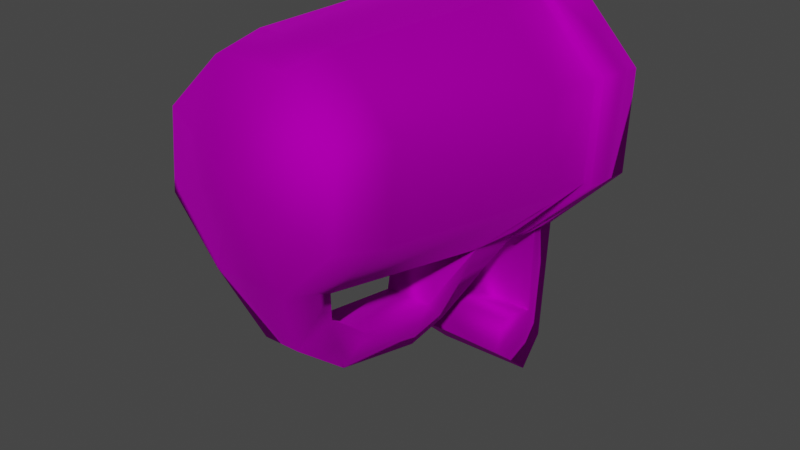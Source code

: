 # Source: ZombieScannerMK2.blend  (saved by Blender 3.4.6; exported with 4.5.12 LTS)
import bpy
from mathutils import Matrix  # noqa: F401  (used for matrix-valued properties, if any)

bpy.ops.wm.read_factory_settings(use_empty=True)
scene = bpy.context.scene
scene.name = 'Scene'

# ---- collections
col_collection = bpy.data.collections.new('Collection'); scene.collection.children.link(col_collection)

# ---- images (referenced by path relative to the original .blend; pixels are not part of the script)
import os
ASSET_DIR = os.environ.get("B2B_ASSET_DIR", "")  # directory of the original .blend (textures are referenced by path, not embedded)
HERE = os.path.dirname(os.path.abspath(__file__))  # packed textures are extracted next to this script under _unpacked/

def load_image(name, relpath, width, height, colorspace="sRGB"):
    """Load a texture the original file referenced (path relative to the .blend, or extracted next to this script)."""
    p = next((c for c in (os.path.join(HERE, relpath), os.path.join(ASSET_DIR, relpath)) if relpath and os.path.exists(c)), "")
    if p:
        img = bpy.data.images.load(p, check_existing=True)
        img.name = name
    else:  # same state as the original file: an image datablock whose file is absent (Cycles renders it pink)
        img = bpy.data.images.new(name, width, height)
        img.source = "FILE"
        img.filepath = "//" + (relpath or name)
    img.colorspace_settings.name = colorspace
    return img
img_diffusetexture = load_image('diffuseTexture', 'ZombieScannerMK2.png', 1024, 1024, 'sRGB')
img_diffusetexture_001 = load_image('diffuseTexture.001', 'ZombieScannerMK1.png', 1024, 1024, 'Non-Color')

# ---- materials (node trees are filled in below, after node groups)
mat_08___default = bpy.data.materials.new('08 - Default')
mat_08___default.use_transparent_shadow = False
mat_08___default.diffuse_color = (0.5882, 0.5882, 0.5882, 1.0)
mat_08___default.roughness = 0.8586
mat_08___default.specular_intensity = 1.0
mat_08___default.metallic = 1.0

# ---- material node trees
mat_08___default.use_nodes = True; mat_08___default.node_tree.nodes.clear()
_N = mat_08___default.node_tree.nodes; _L = mat_08___default.node_tree.links
n0 = _N.new('ShaderNodeBsdfPrincipled'); n0.name = 'Principled BSDF'; n0.location = (10, 300)
n0.distribution = 'GGX'
n0.subsurface_method = 'RANDOM_WALK_SKIN'
n0.inputs[1].default_value = 1.0
n0.inputs[2].default_value = 0.8586
n0.inputs[3].default_value = 1.45
n0.inputs[13].default_value = 1.0
n0.inputs[27].default_value = (0.0, 0.0, 0.0, 1.0)
n0.inputs[28].default_value = 1.0
n1 = _N.new('ShaderNodeOutputMaterial'); n1.name = 'Material Output'; n1.location = (300, 300)
n2 = _N.new('ShaderNodeNormalMap'); n2.name = 'Normal Map'; n2.location = (-300, -300)
n2.label = 'Normal/Map'
n3 = _N.new('ShaderNodeTexImage'); n3.name = 'Image Texture'; n3.location = (-300, 600)
n3.image = img_diffusetexture
n4 = _N.new('ShaderNodeTexImage'); n4.name = 'Image Texture.001'; n4.location = (-300, 0)
n4.image = img_diffusetexture_001
_L.new(n0.outputs[0], n1.inputs[0])
_L.new(n2.outputs[0], n0.inputs[5])
_L.new(n3.outputs[0], n0.inputs[0])
_L.new(n4.outputs[1], n0.inputs[4])
n1.is_active_output = True

# ---- world
world_world = bpy.data.worlds.new('World'); scene.world = world_world
world_world.use_nodes = True; world_world.node_tree.nodes.clear()
_N = world_world.node_tree.nodes; _L = world_world.node_tree.links
n0 = _N.new('ShaderNodeOutputWorld'); n0.name = 'World Output'; n0.location = (300, 300)
n1 = _N.new('ShaderNodeBackground'); n1.name = 'Background'; n1.location = (10, 300)
n1.inputs[0].default_value = (0.05088, 0.05088, 0.05088, 1.0)
_L.new(n1.outputs[0], n0.inputs[0])
n0.is_active_output = True
world_world.color = (0.05088, 0.05088, 0.05088)
world_world.use_sun_shadow = False
world_world.sun_shadow_jitter_overblur = 0.0

# ---- meshes
me_mesh = bpy.data.meshes.new('Mesh')
me_mesh.from_pydata([(0.04753, 0.1012, 0.01421), (0.04683, 0.1052, 0.05432), (0.01784, 0.1081, 0.08218), (-0.02247, 0.1082, 0.08148), (-0.05049, 0.1054, 0.05262), (-0.04979, 0.1013, 0.01251), (-0.0208, 0.09836, -0.01535), (0.01952, 0.09831, -0.01464), (0.04746, 0.07845, 0.01652), (0.04677, 0.08253, 0.05662), (0.01777, 0.08544, 0.08449), (-0.02254, 0.08549, 0.08378), (-0.05056, 0.08265, 0.05493), (-0.04986, 0.07857, 0.01482), (-0.02086, 0.07565, -0.01304), (0.01945, 0.0756, -0.01234), (0.04498, 0.07764, 0.01758), (0.04432, 0.08151, 0.05566), (0.01679, 0.08428, 0.08212), (-0.02148, 0.08433, 0.08145), (-0.04808, 0.08163, 0.05405), (-0.04742, 0.07775, 0.01597), (-0.01989, 0.07498, -0.01049), (0.01838, 0.07494, -0.009818), (0.04425, 0.05592, 0.05826), (0.01671, 0.05869, 0.08472), (-0.02156, 0.05874, 0.08405), (-0.04816, 0.05603, 0.05665), (-0.0475, 0.05216, 0.01857), (-0.01997, 0.04939, -0.007886), (0.01831, 0.04934, -0.007218), (0.04491, 0.05205, 0.02018), (0.03816, -0.02298, 0.03039), (0.0376, -0.01965, 0.06313), (0.01392, -0.01727, 0.08588), (-0.019, -0.01723, 0.08531), (-0.04187, -0.01956, 0.06175), (-0.0413, -0.02288, 0.029), (-0.01763, -0.02527, 0.006249), (0.01529, -0.02531, 0.006823), (0.03313, -0.04257, 0.03435), (0.03263, -0.03966, 0.06302), (0.0119, -0.03757, 0.08294), (-0.01693, -0.03753, 0.08244), (-0.03696, -0.03957, 0.06181), (-0.03646, -0.04249, 0.03313), (-0.01573, -0.04457, 0.01321), (0.0131, -0.04461, 0.01371), (-0.00194, -0.04959, 0.04894), (0.03946, 0.1056, 0.05106), (0.04005, 0.1021, 0.01708), (0.01631, 0.09971, -0.007374), (-0.01785, 0.09975, -0.00797), (-0.04242, 0.1022, 0.01564), (-0.043, 0.1057, 0.04962), (-0.01927, 0.1081, 0.07407), (0.01489, 0.1081, 0.07467), (-0.01248, -0.02023, -0.007886), (0.01065, -0.02026, -0.007482), (0.006516, -0.03269, -0.01518), (-0.008111, -0.03267, -0.01544), (-0.01107, -0.002382, -0.02198), (0.009775, -0.002408, -0.02162), (0.005636, -0.01, -0.03399), (-0.006519, -0.009985, -0.03421), (0.005836, 0.02764, -0.04278), (-0.006319, 0.02766, -0.04299), (-0.006217, 0.04627, -0.04025), (0.005685, 0.04626, -0.04004), (0.009108, 0.03239, -0.02666), (-0.01014, 0.03241, -0.027), (-0.02083, 0.08701, -0.01419), (0.01948, 0.08696, -0.01349), (-0.01993, 0.09327, -0.06541), (0.02038, 0.09322, -0.0647), (-0.01996, 0.08305, -0.07726), (0.02035, 0.083, -0.07655), (-0.0204, 0.08544, -0.05041), (0.01992, 0.08539, -0.0497), (0.02025, 0.06386, -0.05897), (-0.02007, 0.06391, -0.05967), (-0.0205, 0.06743, -0.04583), (0.01981, 0.06738, -0.04512)], [], [(8, 1, 9), (1, 8, 0), (9, 1, 10), (1, 2, 10), (4, 11, 3), (11, 4, 12), (5, 12, 4), (12, 5, 13), (14, 5, 6, 71), (5, 14, 13), (72, 15, 14, 71), (15, 0, 8), (0, 15, 72, 7), (16, 9, 17), (9, 16, 8), (10, 17, 9), (17, 10, 18), (10, 11, 19), (10, 19, 18), (20, 19, 11), (11, 12, 20), (21, 12, 13), (12, 21, 20), (22, 21, 13), (13, 14, 22), (14, 15, 23), (14, 23, 22), (23, 8, 16), (8, 23, 15), (31, 17, 24), (17, 31, 16), (24, 18, 25), (18, 24, 17), (19, 26, 18), (18, 26, 25), (27, 19, 20), (19, 27, 26), (21, 27, 20), (27, 21, 28), (29, 21, 22), (21, 29, 28), (30, 16, 31), (16, 30, 23), (51, 49, 50), (52, 55, 56), (49, 51, 56), (52, 56, 51), (54, 52, 53), (55, 52, 54), (24, 33, 31), (32, 31, 33), (25, 34, 24), (24, 34, 33), (26, 34, 25), (34, 26, 35), (27, 35, 26), (35, 27, 36), (37, 27, 28), (27, 37, 36), (38, 28, 29), (28, 38, 37), (38, 29, 39), (39, 29, 30), (31, 39, 30), (39, 31, 32), (40, 33, 41), (33, 40, 32), (34, 41, 33), (41, 34, 42), (35, 42, 34), (42, 35, 43), (44, 35, 36), (35, 44, 43), (45, 36, 37), (36, 45, 44), (46, 37, 38), (37, 46, 45), (47, 32, 40), (32, 47, 39), (40, 41, 48), (41, 42, 48), (42, 43, 48), (43, 44, 48), (44, 45, 48), (45, 46, 48), (46, 47, 48), (47, 40, 48), (0, 49, 1), (49, 0, 50), (50, 7, 51), (7, 50, 0), (6, 51, 7), (51, 6, 52), (6, 53, 52), (53, 6, 5), (54, 53, 5), (5, 4, 54), (55, 4, 3), (4, 55, 54), (2, 55, 3), (55, 2, 56), (56, 1, 49), (1, 56, 2), (38, 39, 58), (38, 58, 57), (58, 39, 59), (39, 47, 59), (46, 59, 47), (59, 46, 60), (60, 38, 57), (38, 60, 46), (62, 61, 57), (62, 57, 58), (59, 63, 58), (58, 63, 62), (60, 63, 59), (63, 60, 64), (57, 64, 60), (64, 57, 61), (70, 62, 69), (62, 70, 61), (63, 65, 62), (62, 65, 69), (66, 63, 64), (63, 66, 65), (61, 66, 64), (66, 61, 70), (23, 67, 22), (67, 23, 68), (68, 30, 69), (30, 68, 23), (29, 69, 30), (69, 29, 70), (22, 67, 29), (29, 67, 70), (70, 67, 66), (65, 66, 67), (65, 67, 68), (68, 69, 65), (11, 2, 3), (11, 10, 2), (76, 73, 74), (76, 80, 75), (73, 75, 77), (78, 76, 74), (71, 78, 72), (82, 80, 79), (78, 77, 81, 82), (77, 80, 81), (78, 79, 76), (73, 6, 7), (76, 75, 73), (76, 79, 80), (77, 71, 6), (6, 73, 77), (74, 7, 78), (7, 72, 78), (71, 77, 78), (82, 81, 80), (77, 75, 80), (78, 82, 79), (73, 7, 74)])
me_mesh.polygons.foreach_set('use_smooth', [True] * 162)
_uv = me_mesh.uv_layers.new(name='Diffuse UV')
_uv.uv.foreach_set('vector', [0.3134, 0.8252, 0.2052, 0.9136, 0.2049, 0.8252, 0.2052, 0.9136, 0.3134, 0.8252, 0.3136, 0.9136, 0.2049, 0.8252, 0.2052, 0.9136, 0.07812, 0.8252, 0.2052, 0.9136, 0.07853, 0.9136, 0.07812, 0.8252, 0.7471, 0.9136, 0.8558, 0.8252, 0.8554, 0.9136, 0.8558, 0.8252, 0.7471, 0.9136, 0.7473, 0.8252, 0.6387, 0.9136, 0.7473, 0.8252, 0.7471, 0.9136, 0.7473, 0.8252, 0.6387, 0.9136, 0.6389, 0.8252, 0.5304, 0.8252, 0.6387, 0.9136, 0.5303, 0.9136, 0.5304, 0.8694, 0.6387, 0.9136, 0.5304, 0.8252, 0.6389, 0.8252, 0.4219, 0.8694, 0.4219, 0.8252, 0.5304, 0.8252, 0.5304, 0.8694, 0.4219, 0.8252, 0.3136, 0.9136, 0.3134, 0.8252, 0.3136, 0.9136, 0.4219, 0.8252, 0.4219, 0.8694, 0.422, 0.9136, 0.3134, 0.8117, 0.2049, 0.8252, 0.2049, 0.8117, 0.2049, 0.8252, 0.3134, 0.8117, 0.3134, 0.8252, 0.07812, 0.8252, 0.2049, 0.8117, 0.2049, 0.8252, 0.2049, 0.8117, 0.07812, 0.8252, 0.07812, 0.8117, 0.9092, 0.8252, 0.8558, 0.8252, 0.8558, 0.8117, 0.9092, 0.8252, 0.8558, 0.8117, 0.9092, 0.8117, 0.7473, 0.8117, 0.8558, 0.8117, 0.8558, 0.8252, 0.8558, 0.8252, 0.7473, 0.8252, 0.7473, 0.8117, 0.6389, 0.8117, 0.7473, 0.8252, 0.6389, 0.8252, 0.7473, 0.8252, 0.6389, 0.8117, 0.7473, 0.8117, 0.5304, 0.8117, 0.6389, 0.8117, 0.6389, 0.8252, 0.6389, 0.8252, 0.5304, 0.8252, 0.5304, 0.8117, 0.5304, 0.8252, 0.4219, 0.8252, 0.4219, 0.8117, 0.5304, 0.8252, 0.4219, 0.8117, 0.5304, 0.8117, 0.4219, 0.8117, 0.3134, 0.8252, 0.3134, 0.8117, 0.3134, 0.8252, 0.4219, 0.8117, 0.4219, 0.8252, 0.6751, 0.1174, 0.766, 0.02377, 0.7662, 0.1174, 0.766, 0.02377, 0.6751, 0.1174, 0.6747, 0.02377, 0.7662, 0.1174, 0.8704, 0.02377, 0.8721, 0.1174, 0.8704, 0.02377, 0.7662, 0.1174, 0.766, 0.02377, 0.2006, 0.02377, 0.2008, 0.1174, 0.1068, 0.02377, 0.1068, 0.02377, 0.2008, 0.1174, 0.1059, 0.1174, 0.3038, 0.1174, 0.2006, 0.02377, 0.3035, 0.02377, 0.2006, 0.02377, 0.3038, 0.1174, 0.2008, 0.1174, 0.4072, 0.02377, 0.3038, 0.1174, 0.3035, 0.02377, 0.3038, 0.1174, 0.4072, 0.02377, 0.4075, 0.1174, 0.507, 0.1174, 0.4072, 0.02377, 0.5067, 0.02377, 0.4072, 0.02377, 0.507, 0.1174, 0.4075, 0.1174, 0.5908, 0.1174, 0.6747, 0.02377, 0.6751, 0.1174, 0.6747, 0.02377, 0.5908, 0.1174, 0.5905, 0.02377, 0.3644, 0.5363, 0.2737, 0.7542, 0.3638, 0.665, 0.2738, 0.4475, 0.05762, 0.6635, 0.1469, 0.7536, 0.2737, 0.7542, 0.3644, 0.5363, 0.1469, 0.7536, 0.2738, 0.4475, 0.1469, 0.7536, 0.3644, 0.5363, 0.05821, 0.5367, 0.2738, 0.4475, 0.147, 0.4488, 0.05762, 0.6635, 0.2738, 0.4475, 0.05821, 0.5367, 0.7662, 0.1174, 0.766, 0.333, 0.6751, 0.1174, 0.6747, 0.333, 0.6751, 0.1174, 0.766, 0.333, 0.8721, 0.1174, 0.8704, 0.333, 0.7662, 0.1174, 0.7662, 0.1174, 0.8704, 0.333, 0.766, 0.333, 0.2008, 0.1174, 0.1068, 0.333, 0.1059, 0.1174, 0.1068, 0.333, 0.2008, 0.1174, 0.2006, 0.333, 0.3038, 0.1174, 0.2006, 0.333, 0.2008, 0.1174, 0.2006, 0.333, 0.3038, 0.1174, 0.3035, 0.333, 0.4072, 0.333, 0.3038, 0.1174, 0.4075, 0.1174, 0.3038, 0.1174, 0.4072, 0.333, 0.3035, 0.333, 0.5067, 0.333, 0.4075, 0.1174, 0.507, 0.1174, 0.4075, 0.1174, 0.5067, 0.333, 0.4072, 0.333, 0.5067, 0.333, 0.507, 0.1174, 0.5905, 0.333, 0.5905, 0.333, 0.507, 0.1174, 0.5908, 0.1174, 0.6751, 0.1174, 0.5905, 0.333, 0.5908, 0.1174, 0.5905, 0.333, 0.6751, 0.1174, 0.6747, 0.333, 0.6747, 0.3986, 0.766, 0.333, 0.766, 0.3986, 0.766, 0.333, 0.6747, 0.3986, 0.6747, 0.333, 0.8704, 0.333, 0.766, 0.3986, 0.766, 0.333, 0.766, 0.3986, 0.8704, 0.333, 0.8704, 0.3986, 0.2006, 0.333, 0.1068, 0.3986, 0.1068, 0.333, 0.1068, 0.3986, 0.2006, 0.333, 0.2006, 0.3986, 0.3035, 0.3986, 0.2006, 0.333, 0.3035, 0.333, 0.2006, 0.333, 0.3035, 0.3986, 0.2006, 0.3986, 0.4072, 0.3986, 0.3035, 0.333, 0.4072, 0.333, 0.3035, 0.333, 0.4072, 0.3986, 0.3035, 0.3986, 0.5067, 0.3986, 0.4072, 0.333, 0.5067, 0.333, 0.4072, 0.333, 0.5067, 0.3986, 0.4072, 0.3986, 0.5905, 0.3986, 0.6747, 0.333, 0.6747, 0.3986, 0.6747, 0.333, 0.5905, 0.3986, 0.5905, 0.333, 0.7767, 0.5816, 0.724, 0.6337, 0.6874, 0.544, 0.724, 0.6337, 0.6498, 0.6333, 0.6874, 0.544, 0.6498, 0.6333, 0.5977, 0.5805, 0.6874, 0.544, 0.5977, 0.5805, 0.5982, 0.5063, 0.6874, 0.544, 0.5982, 0.5063, 0.6509, 0.4542, 0.6874, 0.544, 0.6509, 0.4542, 0.7251, 0.4547, 0.6874, 0.544, 0.7251, 0.4547, 0.7772, 0.5075, 0.6874, 0.544, 0.7772, 0.5075, 0.7767, 0.5816, 0.6874, 0.544, 0.3136, 0.9136, 0.2042, 0.9464, 0.2052, 0.9136, 0.2042, 0.9464, 0.3136, 0.9136, 0.3127, 0.9464, 0.3127, 0.9464, 0.422, 0.9136, 0.422, 0.9464, 0.422, 0.9136, 0.3127, 0.9464, 0.3136, 0.9136, 0.5303, 0.9136, 0.422, 0.9464, 0.422, 0.9136, 0.422, 0.9464, 0.5303, 0.9136, 0.5303, 0.9464, 0.5303, 0.9136, 0.6387, 0.9464, 0.5303, 0.9464, 0.6387, 0.9464, 0.5303, 0.9136, 0.6387, 0.9136, 0.7462, 0.9464, 0.6387, 0.9464, 0.6387, 0.9136, 0.6387, 0.9136, 0.7471, 0.9136, 0.7462, 0.9464, 0.8546, 0.9464, 0.7471, 0.9136, 0.8554, 0.9136, 0.7471, 0.9136, 0.8546, 0.9464, 0.7462, 0.9464, 0.9088, 0.9136, 0.8546, 0.9464, 0.8554, 0.9136, 0.8546, 0.9464, 0.9088, 0.9136, 0.9087, 0.9464, 0.07853, 0.9464, 0.2052, 0.9136, 0.2042, 0.9464, 0.2052, 0.9136, 0.07853, 0.9464, 0.07853, 0.9136, 0.8884, 0.5459, 0.8881, 0.5462, 0.8562, 0.6176, 0.8884, 0.5459, 0.8562, 0.6176, 0.8562, 0.618, 0.8562, 0.6176, 0.8881, 0.5462, 0.9135, 0.666, 0.8881, 0.5462, 0.9863, 0.5275, 0.9135, 0.666, 0.9863, 0.5278, 0.9135, 0.666, 0.9863, 0.5275, 0.9135, 0.666, 0.9863, 0.5278, 0.9135, 0.6645, 0.9135, 0.6645, 0.8884, 0.5459, 0.8562, 0.618, 0.8884, 0.5459, 0.9135, 0.6645, 0.9863, 0.5278, 0.7615, 0.6756, 0.7615, 0.6759, 0.8562, 0.618, 0.7615, 0.6756, 0.8562, 0.618, 0.8562, 0.6176, 0.9135, 0.666, 0.7927, 0.7431, 0.8562, 0.6176, 0.8562, 0.6176, 0.7927, 0.7431, 0.7615, 0.6756, 0.9135, 0.6645, 0.7927, 0.7431, 0.9135, 0.666, 0.7927, 0.7431, 0.9135, 0.6645, 0.7927, 0.7435, 0.8562, 0.618, 0.7927, 0.7435, 0.9135, 0.6645, 0.7927, 0.7435, 0.8562, 0.618, 0.7615, 0.6759, 0.5881, 0.6834, 0.7615, 0.6756, 0.5881, 0.6839, 0.7615, 0.6756, 0.5881, 0.6834, 0.7615, 0.6759, 0.7927, 0.7431, 0.6035, 0.7656, 0.7615, 0.6756, 0.7615, 0.6756, 0.6035, 0.7656, 0.5881, 0.6839, 0.6035, 0.7655, 0.7927, 0.7431, 0.7927, 0.7435, 0.7927, 0.7431, 0.6035, 0.7655, 0.6035, 0.7656, 0.7615, 0.6759, 0.6035, 0.7655, 0.7927, 0.7435, 0.6035, 0.7655, 0.7615, 0.6759, 0.5881, 0.6834, 0.3875, 0.5706, 0.5134, 0.7459, 0.3875, 0.5709, 0.5134, 0.7459, 0.3875, 0.5706, 0.5134, 0.7448, 0.5134, 0.7448, 0.5144, 0.5706, 0.5881, 0.6839, 0.5144, 0.5706, 0.5134, 0.7448, 0.3875, 0.5706, 0.5144, 0.5709, 0.5881, 0.6839, 0.5144, 0.5706, 0.5881, 0.6839, 0.5144, 0.5709, 0.5881, 0.6834, 0.3875, 0.5709, 0.5134, 0.7459, 0.5144, 0.5709, 0.5144, 0.5709, 0.5134, 0.7459, 0.5881, 0.6834, 0.5881, 0.6834, 0.5134, 0.7459, 0.6035, 0.7655, 0.6035, 0.7656, 0.6035, 0.7655, 0.5134, 0.7459, 0.6035, 0.7656, 0.5134, 0.7459, 0.5134, 0.7448, 0.5134, 0.7448, 0.5881, 0.6839, 0.6035, 0.7656, 0.8558, 0.8252, 0.07853, 0.9136, 0.8554, 0.9136, 0.8558, 0.8252, 0.9092, 0.8252, 0.07853, 0.9136, 0.4219, 0.8694, 0.5303, 0.9136, 0.422, 0.9136, 0.4363, 0.4099, 0.533, 0.5589, 0.4363, 0.5597, 0.5303, 0.9136, 0.5304, 0.8694, 0.5304, 0.8694, 0.4219, 0.8694, 0.4219, 0.8694, 0.422, 0.9136, 0.5304, 0.8694, 0.4219, 0.8694, 0.4219, 0.8694, 0.4219, 0.8694, 0.5304, 0.8694, 0.4219, 0.8694, 0.4219, 0.8694, 0.5304, 0.8694, 0.5304, 0.8694, 0.4219, 0.8694, 0.5304, 0.8694, 0.5304, 0.8694, 0.5304, 0.8694, 0.4219, 0.8694, 0.4219, 0.8694, 0.4219, 0.8694, 0.5303, 0.9136, 0.5303, 0.9136, 0.422, 0.9136, 0.4219, 0.8694, 0.5304, 0.8694, 0.5303, 0.9136, 0.4363, 0.4099, 0.533, 0.409, 0.533, 0.5589, 0.5304, 0.8694, 0.5304, 0.8694, 0.5303, 0.9136, 0.5303, 0.9136, 0.5303, 0.9136, 0.5304, 0.8694, 0.422, 0.9136, 0.422, 0.9136, 0.4219, 0.8694, 0.422, 0.9136, 0.4219, 0.8694, 0.4219, 0.8694, 0.5304, 0.8694, 0.5304, 0.8694, 0.4219, 0.8694, 0.4219, 0.8694, 0.5304, 0.8694, 0.5304, 0.8694, 0.5304, 0.8694, 0.5304, 0.8694, 0.5304, 0.8694, 0.4219, 0.8694, 0.4219, 0.8694, 0.4219, 0.8694, 0.5303, 0.9136, 0.422, 0.9136, 0.422, 0.9136])
_ca = me_mesh.color_attributes.new('vertexColor', 'BYTE_COLOR', 'CORNER')
_ca.data.foreach_set('color', [1.0, 1.0, 1.0, 1.0, 1.0, 1.0, 1.0, 1.0, 1.0, 1.0, 1.0, 1.0, 1.0, 1.0, 1.0, 1.0, 1.0, 1.0, 1.0, 1.0, 1.0, 1.0, 1.0, 1.0, 1.0, 1.0, 1.0, 1.0, 1.0, 1.0, 1.0, 1.0, 1.0, 1.0, 1.0, 1.0, 1.0, 1.0, 1.0, 1.0, 1.0, 1.0, 1.0, 1.0, 1.0, 1.0, 1.0, 1.0, 1.0, 1.0, 1.0, 1.0, 1.0, 1.0, 1.0, 1.0, 1.0, 1.0, 1.0, 1.0, 1.0, 1.0, 1.0, 1.0, 1.0, 1.0, 1.0, 1.0, 1.0, 1.0, 1.0, 1.0, 1.0, 1.0, 1.0, 1.0, 1.0, 1.0, 1.0, 1.0, 1.0, 1.0, 1.0, 1.0, 1.0, 1.0, 1.0, 1.0, 1.0, 1.0, 1.0, 1.0, 1.0, 1.0, 1.0, 1.0, 1.0, 1.0, 1.0, 1.0, 1.0, 1.0, 1.0, 1.0, 1.0, 1.0, 1.0, 1.0, 1.0, 1.0, 1.0, 1.0, 1.0, 1.0, 1.0, 1.0, 1.0, 1.0, 1.0, 1.0, 1.0, 1.0, 1.0, 1.0, 1.0, 1.0, 1.0, 1.0, 1.0, 1.0, 1.0, 1.0, 1.0, 1.0, 1.0, 1.0, 1.0, 1.0, 1.0, 1.0, 1.0, 1.0, 1.0, 1.0, 1.0, 1.0, 1.0, 1.0, 1.0, 1.0, 1.0, 1.0, 1.0, 1.0, 1.0, 1.0, 1.0, 1.0, 1.0, 1.0, 1.0, 1.0, 1.0, 1.0, 1.0, 1.0, 1.0, 1.0, 1.0, 1.0, 1.0, 1.0, 1.0, 1.0, 1.0, 1.0, 1.0, 1.0, 1.0, 1.0, 1.0, 1.0, 1.0, 1.0, 1.0, 1.0, 1.0, 1.0, 1.0, 1.0, 1.0, 1.0, 1.0, 1.0, 1.0, 1.0, 1.0, 1.0, 1.0, 1.0, 1.0, 1.0, 1.0, 1.0, 1.0, 1.0, 1.0, 1.0, 1.0, 1.0, 1.0, 1.0, 1.0, 1.0, 1.0, 1.0, 1.0, 1.0, 1.0, 1.0, 1.0, 1.0, 1.0, 1.0, 1.0, 1.0, 1.0, 1.0, 1.0, 1.0, 1.0, 1.0, 1.0, 1.0, 1.0, 1.0, 1.0, 1.0, 1.0, 1.0, 1.0, 1.0, 1.0, 1.0, 1.0, 1.0, 1.0, 1.0, 1.0, 1.0, 1.0, 1.0, 1.0, 1.0, 1.0, 1.0, 1.0, 1.0, 1.0, 1.0, 1.0, 1.0, 1.0, 1.0, 1.0, 1.0, 1.0, 1.0, 1.0, 1.0, 1.0, 1.0, 1.0, 1.0, 1.0, 1.0, 1.0, 1.0, 1.0, 1.0, 1.0, 1.0, 1.0, 1.0, 1.0, 1.0, 1.0, 1.0, 1.0, 1.0, 1.0, 1.0, 1.0, 1.0, 1.0, 1.0, 1.0, 1.0, 1.0, 1.0, 1.0, 1.0, 1.0, 1.0, 1.0, 1.0, 1.0, 1.0, 1.0, 1.0, 1.0, 1.0, 1.0, 1.0, 1.0, 1.0, 1.0, 1.0, 1.0, 1.0, 1.0, 1.0, 1.0, 1.0, 1.0, 1.0, 1.0, 1.0, 1.0, 1.0, 1.0, 1.0, 1.0, 1.0, 1.0, 1.0, 1.0, 1.0, 1.0, 1.0, 1.0, 1.0, 1.0, 1.0, 1.0, 1.0, 1.0, 1.0, 1.0, 1.0, 1.0, 1.0, 1.0, 1.0, 1.0, 1.0, 1.0, 1.0, 1.0, 1.0, 1.0, 1.0, 1.0, 1.0, 1.0, 1.0, 1.0, 1.0, 1.0, 1.0, 1.0, 1.0, 1.0, 1.0, 1.0, 1.0, 1.0, 1.0, 1.0, 1.0, 1.0, 1.0, 1.0, 1.0, 1.0, 1.0, 1.0, 1.0, 1.0, 1.0, 1.0, 1.0, 1.0, 1.0, 1.0, 1.0, 1.0, 1.0, 1.0, 1.0, 1.0, 1.0, 1.0, 1.0, 1.0, 1.0, 1.0, 1.0, 1.0, 1.0, 1.0, 1.0, 1.0, 1.0, 1.0, 1.0, 1.0, 1.0, 1.0, 1.0, 1.0, 1.0, 1.0, 1.0, 1.0, 1.0, 1.0, 1.0, 1.0, 1.0, 1.0, 1.0, 1.0, 1.0, 1.0, 1.0, 1.0, 1.0, 1.0, 1.0, 1.0, 1.0, 1.0, 1.0, 1.0, 1.0, 1.0, 1.0, 1.0, 1.0, 1.0, 1.0, 1.0, 1.0, 1.0, 1.0, 1.0, 1.0, 1.0, 1.0, 1.0, 1.0, 1.0, 1.0, 1.0, 1.0, 1.0, 1.0, 1.0, 1.0, 1.0, 1.0, 1.0, 1.0, 1.0, 1.0, 1.0, 1.0, 1.0, 1.0, 1.0, 1.0, 1.0, 1.0, 1.0, 1.0, 1.0, 1.0, 1.0, 1.0, 1.0, 1.0, 1.0, 1.0, 1.0, 1.0, 1.0, 1.0, 1.0, 1.0, 1.0, 1.0, 1.0, 1.0, 1.0, 1.0, 1.0, 1.0, 1.0, 1.0, 1.0, 1.0, 1.0, 1.0, 1.0, 1.0, 1.0, 1.0, 1.0, 1.0, 1.0, 1.0, 1.0, 1.0, 1.0, 1.0, 1.0, 1.0, 1.0, 1.0, 1.0, 1.0, 1.0, 1.0, 1.0, 1.0, 1.0, 1.0, 1.0, 1.0, 1.0, 1.0, 1.0, 1.0, 1.0, 1.0, 1.0, 1.0, 1.0, 1.0, 1.0, 1.0, 1.0, 1.0, 1.0, 1.0, 1.0, 1.0, 1.0, 1.0, 1.0, 1.0, 1.0, 1.0, 1.0, 1.0, 1.0, 1.0, 1.0, 1.0, 1.0, 1.0, 1.0, 1.0, 1.0, 1.0, 1.0, 1.0, 1.0, 1.0, 1.0, 1.0, 1.0, 1.0, 1.0, 1.0, 1.0, 1.0, 1.0, 1.0, 1.0, 1.0, 1.0, 1.0, 1.0, 1.0, 1.0, 1.0, 1.0, 1.0, 1.0, 1.0, 1.0, 1.0, 1.0, 1.0, 1.0, 1.0, 1.0, 1.0, 1.0, 1.0, 1.0, 1.0, 1.0, 1.0, 1.0, 1.0, 1.0, 1.0, 1.0, 1.0, 1.0, 1.0, 1.0, 1.0, 1.0, 1.0, 1.0, 1.0, 1.0, 1.0, 1.0, 1.0, 1.0, 1.0, 1.0, 1.0, 1.0, 1.0, 1.0, 1.0, 1.0, 1.0, 1.0, 1.0, 1.0, 1.0, 1.0, 1.0, 1.0, 1.0, 1.0, 1.0, 1.0, 1.0, 1.0, 1.0, 1.0, 1.0, 1.0, 1.0, 1.0, 1.0, 1.0, 1.0, 1.0, 1.0, 1.0, 1.0, 1.0, 1.0, 1.0, 1.0, 1.0, 1.0, 1.0, 1.0, 1.0, 1.0, 1.0, 1.0, 1.0, 1.0, 1.0, 1.0, 1.0, 1.0, 1.0, 1.0, 1.0, 1.0, 1.0, 1.0, 1.0, 1.0, 1.0, 1.0, 1.0, 1.0, 1.0, 1.0, 1.0, 1.0, 1.0, 1.0, 1.0, 1.0, 1.0, 1.0, 1.0, 1.0, 1.0, 1.0, 1.0, 1.0, 1.0, 1.0, 1.0, 1.0, 1.0, 1.0, 1.0, 1.0, 1.0, 1.0, 1.0, 1.0, 1.0, 1.0, 1.0, 1.0, 1.0, 1.0, 1.0, 1.0, 1.0, 1.0, 1.0, 1.0, 1.0, 1.0, 1.0, 1.0, 1.0, 1.0, 1.0, 1.0, 1.0, 1.0, 1.0, 1.0, 1.0, 1.0, 1.0, 1.0, 1.0, 1.0, 1.0, 1.0, 1.0, 1.0, 1.0, 1.0, 1.0, 1.0, 1.0, 1.0, 1.0, 1.0, 1.0, 1.0, 1.0, 1.0, 1.0, 1.0, 1.0, 1.0, 1.0, 1.0, 1.0, 1.0, 1.0, 1.0, 1.0, 1.0, 1.0, 1.0, 1.0, 1.0, 1.0, 1.0, 1.0, 1.0, 1.0, 1.0, 1.0, 1.0, 1.0, 1.0, 1.0, 1.0, 1.0, 1.0, 1.0, 1.0, 1.0, 1.0, 1.0, 1.0, 1.0, 1.0, 1.0, 1.0, 1.0, 1.0, 1.0, 1.0, 1.0, 1.0, 1.0, 1.0, 1.0, 1.0, 1.0, 1.0, 1.0, 1.0, 1.0, 1.0, 1.0, 1.0, 1.0, 1.0, 1.0, 1.0, 1.0, 1.0, 1.0, 1.0, 1.0, 1.0, 1.0, 1.0, 1.0, 1.0, 1.0, 1.0, 1.0, 1.0, 1.0, 1.0, 1.0, 1.0, 1.0, 1.0, 1.0, 1.0, 1.0, 1.0, 1.0, 1.0, 1.0, 1.0, 1.0, 1.0, 1.0, 1.0, 1.0, 1.0, 1.0, 1.0, 1.0, 1.0, 1.0, 1.0, 1.0, 1.0, 1.0, 1.0, 1.0, 1.0, 1.0, 1.0, 1.0, 1.0, 1.0, 1.0, 1.0, 1.0, 1.0, 1.0, 1.0, 1.0, 1.0, 1.0, 1.0, 1.0, 1.0, 1.0, 1.0, 1.0, 1.0, 1.0, 1.0, 1.0, 1.0, 1.0, 1.0, 1.0, 1.0, 1.0, 1.0, 1.0, 1.0, 1.0, 1.0, 1.0, 1.0, 1.0, 1.0, 1.0, 1.0, 1.0, 1.0, 1.0, 1.0, 1.0, 1.0, 1.0, 1.0, 1.0, 1.0, 1.0, 1.0, 1.0, 1.0, 1.0, 1.0, 1.0, 1.0, 1.0, 1.0, 1.0, 1.0, 1.0, 1.0, 1.0, 1.0, 1.0, 1.0, 1.0, 1.0, 1.0, 1.0, 1.0, 1.0, 1.0, 1.0, 1.0, 1.0, 1.0, 1.0, 1.0, 1.0, 1.0, 1.0, 1.0, 1.0, 1.0, 1.0, 1.0, 1.0, 1.0, 1.0, 1.0, 1.0, 1.0, 1.0, 1.0, 1.0, 1.0, 1.0, 1.0, 1.0, 1.0, 1.0, 1.0, 1.0, 1.0, 1.0, 1.0, 1.0, 1.0, 1.0, 1.0, 1.0, 1.0, 1.0, 1.0, 1.0, 1.0, 1.0, 1.0, 1.0, 1.0, 1.0, 1.0, 1.0, 1.0, 1.0, 1.0, 1.0, 1.0, 1.0, 1.0, 1.0, 1.0, 1.0, 1.0, 1.0, 1.0, 1.0, 1.0, 1.0, 1.0, 1.0, 1.0, 1.0, 1.0, 1.0, 1.0, 1.0, 1.0, 1.0, 1.0, 1.0, 1.0, 1.0, 1.0, 1.0, 1.0, 1.0, 1.0, 1.0, 1.0, 1.0, 1.0, 1.0, 1.0, 1.0, 1.0, 1.0, 1.0, 1.0, 1.0, 1.0, 1.0, 1.0, 1.0, 1.0, 1.0, 1.0, 1.0, 1.0, 1.0, 1.0, 1.0, 1.0, 1.0, 1.0, 1.0, 1.0, 1.0, 1.0, 1.0, 1.0, 1.0, 1.0, 1.0, 1.0, 1.0, 1.0, 1.0, 1.0, 1.0, 1.0, 1.0, 1.0, 1.0, 1.0, 1.0, 1.0, 1.0, 1.0, 1.0, 1.0, 1.0, 1.0, 1.0, 1.0, 1.0, 1.0, 1.0, 1.0, 1.0, 1.0, 1.0, 1.0, 1.0, 1.0, 1.0, 1.0, 1.0, 1.0, 1.0, 1.0, 1.0, 1.0, 1.0, 1.0, 1.0, 1.0, 1.0, 1.0, 1.0, 1.0, 1.0, 1.0, 1.0, 1.0, 1.0, 1.0, 1.0, 1.0, 1.0, 1.0, 1.0, 1.0, 1.0, 1.0, 1.0, 1.0, 1.0, 1.0, 1.0, 1.0, 1.0, 1.0, 1.0, 1.0, 1.0, 1.0, 1.0, 1.0, 1.0, 1.0, 1.0, 1.0, 1.0, 1.0, 1.0, 1.0, 1.0, 1.0, 1.0, 1.0, 1.0, 1.0, 1.0, 1.0, 1.0, 1.0, 1.0, 1.0, 1.0, 1.0, 1.0, 1.0, 1.0, 1.0, 1.0, 1.0, 1.0, 1.0, 1.0, 1.0, 1.0, 1.0, 1.0, 1.0, 1.0, 1.0, 1.0, 1.0, 1.0, 1.0, 1.0, 1.0, 1.0, 1.0, 1.0, 1.0, 1.0, 1.0, 1.0, 1.0, 1.0, 1.0, 1.0, 1.0, 1.0, 1.0, 1.0, 1.0, 1.0, 1.0, 1.0, 1.0, 1.0, 1.0, 1.0, 1.0, 1.0, 1.0, 1.0, 1.0, 1.0, 1.0, 1.0, 1.0, 1.0, 1.0, 1.0, 1.0, 1.0, 1.0, 1.0, 1.0, 1.0, 1.0, 1.0, 1.0, 1.0, 1.0, 1.0, 1.0, 1.0, 1.0, 1.0, 1.0, 1.0, 1.0, 1.0, 1.0, 1.0, 1.0, 1.0, 1.0, 1.0, 1.0, 1.0, 1.0, 1.0, 1.0, 1.0, 1.0, 1.0, 1.0, 1.0, 1.0, 1.0, 1.0, 1.0, 1.0, 1.0, 1.0, 1.0, 1.0, 1.0, 1.0, 1.0, 1.0, 1.0, 1.0, 1.0, 1.0, 1.0, 1.0, 1.0, 1.0, 1.0, 1.0, 1.0, 1.0, 1.0, 1.0, 1.0, 1.0, 1.0, 1.0, 1.0, 1.0, 1.0, 1.0, 1.0, 1.0, 1.0, 1.0, 1.0, 1.0, 1.0, 1.0, 1.0, 1.0, 1.0, 1.0, 1.0, 1.0, 1.0, 1.0, 1.0, 1.0, 1.0, 1.0, 1.0, 1.0, 1.0, 1.0, 1.0, 1.0, 1.0, 1.0, 1.0, 1.0, 1.0, 1.0, 1.0, 1.0, 1.0, 1.0, 1.0, 1.0, 1.0, 1.0, 1.0, 1.0, 1.0, 1.0, 1.0, 1.0, 1.0, 1.0, 1.0, 1.0, 1.0, 1.0, 1.0, 1.0, 1.0, 1.0, 1.0, 1.0, 1.0, 1.0, 1.0, 1.0, 1.0, 1.0, 1.0, 1.0, 1.0, 1.0, 1.0, 1.0, 1.0, 1.0, 1.0, 1.0, 1.0, 1.0, 1.0, 1.0, 1.0, 1.0, 1.0, 1.0, 1.0, 1.0, 1.0, 1.0, 1.0, 1.0, 1.0, 1.0, 1.0, 1.0, 1.0, 1.0, 1.0, 1.0, 1.0, 1.0, 1.0, 1.0, 1.0, 1.0, 1.0, 1.0, 1.0, 1.0, 1.0, 1.0, 1.0, 1.0, 1.0, 1.0, 1.0, 1.0, 1.0, 1.0, 1.0, 1.0, 1.0, 1.0, 1.0, 1.0, 1.0, 1.0, 1.0, 1.0, 1.0, 1.0, 1.0, 1.0, 1.0, 1.0, 1.0, 1.0, 1.0, 1.0, 1.0, 1.0, 1.0, 1.0, 1.0, 1.0, 1.0, 1.0, 1.0, 1.0, 1.0, 1.0, 1.0, 1.0, 1.0, 1.0, 1.0, 1.0, 1.0, 1.0, 1.0, 1.0, 1.0, 1.0, 1.0, 1.0, 1.0, 1.0, 1.0, 1.0, 1.0, 1.0, 1.0, 1.0, 1.0, 1.0, 1.0, 1.0, 1.0, 1.0, 1.0, 1.0, 1.0, 1.0, 1.0, 1.0, 1.0, 1.0, 1.0, 1.0, 1.0, 1.0, 1.0, 1.0, 1.0, 1.0, 1.0, 1.0, 1.0, 1.0, 1.0, 1.0, 1.0, 1.0, 1.0, 1.0, 1.0, 1.0, 1.0, 1.0, 1.0, 1.0, 1.0, 1.0, 1.0, 1.0, 1.0, 1.0, 1.0, 1.0, 1.0, 1.0, 1.0, 1.0, 1.0, 1.0, 1.0, 1.0, 1.0, 1.0, 1.0, 1.0, 1.0, 1.0, 1.0, 1.0, 1.0, 1.0, 1.0, 1.0, 1.0, 1.0, 1.0, 1.0, 1.0, 1.0, 1.0, 1.0, 1.0, 1.0, 1.0, 1.0, 1.0, 1.0, 1.0, 1.0, 1.0, 1.0, 1.0, 1.0, 1.0, 1.0, 1.0, 1.0, 1.0, 1.0, 1.0, 1.0, 1.0, 1.0, 1.0, 1.0, 1.0, 1.0, 1.0, 1.0, 1.0, 1.0, 1.0, 1.0, 1.0, 1.0, 1.0, 1.0, 1.0, 1.0, 1.0, 1.0, 1.0, 1.0, 1.0, 1.0, 1.0, 1.0, 1.0, 1.0, 1.0, 1.0, 1.0, 1.0, 1.0, 1.0, 1.0, 1.0, 1.0, 1.0, 1.0, 1.0, 1.0, 1.0, 1.0, 1.0, 1.0, 1.0, 1.0, 1.0, 1.0, 1.0, 1.0, 1.0, 1.0, 1.0, 1.0, 1.0, 1.0, 1.0, 1.0, 1.0, 1.0, 1.0, 1.0, 1.0, 1.0, 1.0, 1.0, 1.0, 1.0, 1.0, 1.0, 1.0, 1.0, 1.0, 1.0, 1.0, 1.0, 1.0, 1.0, 1.0, 1.0, 1.0, 1.0, 1.0, 1.0, 1.0, 1.0, 1.0, 1.0, 1.0, 1.0, 1.0, 1.0, 1.0, 1.0, 1.0, 1.0, 1.0, 1.0, 1.0, 1.0, 1.0, 1.0, 1.0, 1.0, 1.0, 1.0, 1.0, 1.0, 1.0, 1.0, 1.0, 1.0, 1.0, 1.0, 1.0, 1.0, 1.0, 1.0, 1.0, 1.0, 1.0, 1.0, 1.0, 1.0, 1.0, 1.0, 1.0, 1.0, 1.0, 1.0, 1.0, 1.0, 1.0, 1.0, 1.0, 1.0, 1.0, 1.0, 1.0, 1.0, 1.0, 1.0, 1.0, 1.0, 1.0, 1.0, 1.0, 1.0, 1.0, 1.0, 1.0, 1.0, 1.0, 1.0, 1.0, 1.0, 1.0, 1.0, 1.0, 1.0, 1.0, 1.0, 1.0, 1.0, 1.0, 1.0, 1.0, 1.0, 1.0, 1.0, 1.0, 1.0, 1.0, 1.0, 1.0, 1.0, 1.0, 1.0, 1.0, 1.0, 1.0, 1.0, 1.0, 1.0, 1.0, 1.0, 1.0, 1.0, 1.0, 1.0, 1.0, 1.0, 1.0, 1.0, 1.0, 1.0, 1.0, 1.0, 1.0, 1.0, 1.0, 1.0, 1.0, 1.0, 1.0, 1.0, 1.0, 1.0, 1.0, 1.0, 1.0, 1.0, 1.0, 1.0, 1.0, 1.0, 1.0, 1.0, 1.0, 1.0, 1.0, 1.0, 1.0, 1.0, 1.0, 1.0, 1.0, 1.0, 1.0, 1.0, 1.0, 1.0, 1.0, 1.0, 1.0, 1.0, 1.0, 1.0, 1.0, 1.0, 1.0, 1.0, 1.0, 1.0, 1.0, 1.0, 1.0, 1.0, 1.0, 1.0, 1.0, 1.0, 1.0, 1.0, 1.0, 1.0, 1.0, 1.0, 1.0, 1.0, 1.0, 1.0, 1.0, 1.0, 1.0, 1.0, 1.0, 1.0, 1.0, 1.0, 1.0, 1.0, 1.0, 1.0, 1.0, 1.0, 1.0, 1.0, 1.0, 1.0, 1.0, 1.0, 1.0, 1.0, 1.0, 1.0, 1.0, 1.0, 1.0, 1.0, 1.0, 1.0, 1.0, 1.0, 1.0, 1.0, 1.0, 1.0, 1.0, 1.0, 1.0, 1.0, 1.0, 1.0, 1.0, 1.0, 1.0, 1.0, 1.0, 1.0, 1.0, 1.0, 1.0, 1.0, 1.0, 1.0, 1.0, 1.0, 1.0, 1.0, 1.0, 1.0, 1.0, 1.0, 1.0, 1.0, 1.0, 1.0, 1.0, 1.0, 1.0, 1.0, 1.0, 1.0, 1.0, 1.0, 1.0, 1.0, 1.0, 1.0, 1.0, 1.0, 1.0, 1.0, 1.0, 1.0, 1.0, 1.0, 1.0, 1.0, 1.0, 1.0, 1.0, 1.0, 1.0, 1.0, 1.0, 1.0, 1.0, 1.0, 1.0, 1.0, 1.0, 1.0, 1.0, 1.0, 1.0, 1.0, 1.0, 1.0, 1.0, 1.0, 1.0, 1.0, 1.0, 1.0, 1.0, 1.0, 1.0, 1.0, 1.0, 1.0, 1.0, 1.0, 1.0, 1.0, 1.0, 1.0, 1.0, 1.0])
me_mesh.materials.append(mat_08___default)
me_mesh.update()
me_mesh.normals_split_custom_set([tuple(v) for v in zip(*[iter([0.7607, -0.6231, -0.1816, 0.7297, 0.6319, 0.2611, 0.6607, -0.6783, 0.3215, 0.7297, 0.6319, 0.2611, 0.7607, -0.6231, -0.1816, 0.6305, 0.6623, -0.4048, 0.6607, -0.6783, 0.3215, 0.7297, 0.6319, 0.2611, 0.6797, -0.4952, 0.5411, 0.7297, 0.6319, 0.2611, 0.3491, -0.2079, 0.9137, 0.6797, -0.4952, 0.5411, -0.6196, 0.7343, 0.2771, -0.3661, -0.3142, 0.8759, -0.4316, 0.779, 0.4548, -0.3661, -0.3142, 0.8759, -0.6196, 0.7343, 0.2771, -0.7817, -0.572, 0.2485, -0.7315, 0.5721, -0.371, -0.7817, -0.572, 0.2485, -0.6196, 0.7343, 0.2771, -0.7817, -0.572, 0.2485, -0.7315, 0.5721, -0.371, -0.6381, -0.7315, -0.2404, -0.6038, -0.4772, -0.6385, -0.7315, 0.5721, -0.371, -0.6626, 0.6053, -0.4411, -0.5958, -0.5492, -0.586, -0.7315, 0.5721, -0.371, -0.6038, -0.4772, -0.6385, -0.6381, -0.7315, -0.2404, 0.6016, -0.5778, -0.5516, 0.03766, -0.6329, -0.7733, -0.6038, -0.4772, -0.6385, -0.5958, -0.5492, -0.586, 0.03766, -0.6329, -0.7733, 0.6305, 0.6623, -0.4048, 0.7607, -0.6231, -0.1816, 0.6305, 0.6623, -0.4048, 0.03766, -0.6329, -0.7733, 0.6016, -0.5778, -0.5516, 0.4964, 0.6278, -0.5995, 0.7219, -0.633, -0.2797, 0.6607, -0.6783, 0.3215, 0.7519, -0.5713, 0.3292, 0.6607, -0.6783, 0.3215, 0.7219, -0.633, -0.2797, 0.7607, -0.6231, -0.1816, 0.6797, -0.4952, 0.5411, 0.7519, -0.5713, 0.3292, 0.6607, -0.6783, 0.3215, 0.7519, -0.5713, 0.3292, 0.6797, -0.4952, 0.5411, 0.3356, -0.3085, 0.8901, 0.6797, -0.4952, 0.5411, -0.3661, -0.3142, 0.8759, -0.3687, -0.5233, 0.7683, 0.6797, -0.4952, 0.5411, -0.3687, -0.5233, 0.7683, 0.3356, -0.3085, 0.8901, -0.6485, -0.6704, 0.3606, -0.3687, -0.5233, 0.7683, -0.3661, -0.3142, 0.8759, -0.3661, -0.3142, 0.8759, -0.7817, -0.572, 0.2485, -0.6485, -0.6704, 0.3606, -0.7969, -0.5427, -0.2653, -0.7817, -0.572, 0.2485, -0.6381, -0.7315, -0.2404, -0.7817, -0.572, 0.2485, -0.7969, -0.5427, -0.2653, -0.6485, -0.6704, 0.3606, -0.5388, -0.583, -0.6081, -0.7969, -0.5427, -0.2653, -0.6381, -0.7315, -0.2404, -0.6381, -0.7315, -0.2404, -0.6038, -0.4772, -0.6385, -0.5388, -0.583, -0.6081, -0.6038, -0.4772, -0.6385, 0.03766, -0.6329, -0.7733, 0.4706, -0.5417, -0.6965, -0.6038, -0.4772, -0.6385, 0.4706, -0.5417, -0.6965, -0.5388, -0.583, -0.6081, 0.4706, -0.5417, -0.6965, 0.7607, -0.6231, -0.1816, 0.7219, -0.633, -0.2797, 0.7607, -0.6231, -0.1816, 0.4706, -0.5417, -0.6965, 0.03766, -0.6329, -0.7733, 0.9489, -0.08658, -0.3033, 0.7519, -0.5713, 0.3292, 0.853, 0.004515, 0.5219, 0.7519, -0.5713, 0.3292, 0.9489, -0.08658, -0.3033, 0.7219, -0.633, -0.2797, 0.853, 0.004515, 0.5219, 0.3356, -0.3085, 0.8901, 0.3662, 0.04643, 0.9294, 0.3356, -0.3085, 0.8901, 0.853, 0.004515, 0.5219, 0.7519, -0.5713, 0.3292, -0.3687, -0.5233, 0.7683, -0.2692, 0.05256, 0.9616, 0.3356, -0.3085, 0.8901, 0.3356, -0.3085, 0.8901, -0.2692, 0.05256, 0.9616, 0.3662, 0.04643, 0.9294, -0.9295, -0.005573, 0.3688, -0.3687, -0.5233, 0.7683, -0.6485, -0.6704, 0.3606, -0.3687, -0.5233, 0.7683, -0.9295, -0.005573, 0.3688, -0.2692, 0.05256, 0.9616, -0.7969, -0.5427, -0.2653, -0.9295, -0.005573, 0.3688, -0.6485, -0.6704, 0.3606, -0.9295, -0.005573, 0.3688, -0.7969, -0.5427, -0.2653, -0.88, -0.09996, -0.4643, -0.6788, -0.4005, -0.6155, -0.7969, -0.5427, -0.2653, -0.5388, -0.583, -0.6081, -0.7969, -0.5427, -0.2653, -0.6788, -0.4005, -0.6155, -0.88, -0.09996, -0.4643, 0.7655, -0.263, -0.5873, 0.7219, -0.633, -0.2797, 0.9489, -0.08658, -0.3033, 0.7219, -0.633, -0.2797, 0.7655, -0.263, -0.5873, 0.4706, -0.5417, -0.6965, 0.01398, 0.99, -0.1401, 0.0502, 0.9949, -0.08777, 0.05638, 0.9898, -0.1308, -0.006899, 0.992, -0.126, -0.0185, 0.9985, -0.05172, 0.02303, 0.9976, -0.06555, 0.0502, 0.9949, -0.08777, 0.01398, 0.99, -0.1401, 0.02303, 0.9976, -0.06555, -0.006899, 0.992, -0.126, 0.02303, 0.9976, -0.06555, 0.01398, 0.99, -0.1401, -0.04464, 0.995, -0.08947, -0.006899, 0.992, -0.126, -0.04933, 0.9899, -0.1326, -0.0185, 0.9985, -0.05172, -0.006899, 0.992, -0.126, -0.04464, 0.995, -0.08947, 0.853, 0.004515, 0.5219, 0.9476, -0.1502, 0.2818, 0.9489, -0.08658, -0.3033, 0.8798, -0.2382, -0.4112, 0.9489, -0.08658, -0.3033, 0.9476, -0.1502, 0.2818, 0.3662, 0.04643, 0.9294, 0.414, -0.0743, 0.9072, 0.853, 0.004515, 0.5219, 0.853, 0.004515, 0.5219, 0.414, -0.0743, 0.9072, 0.9476, -0.1502, 0.2818, -0.2692, 0.05256, 0.9616, 0.414, -0.0743, 0.9072, 0.3662, 0.04643, 0.9294, 0.414, -0.0743, 0.9072, -0.2692, 0.05256, 0.9616, -0.4453, -0.09751, 0.8901, -0.9295, -0.005573, 0.3688, -0.4453, -0.09751, 0.8901, -0.2692, 0.05256, 0.9616, -0.4453, -0.09751, 0.8901, -0.9295, -0.005573, 0.3688, -0.9398, -0.1603, 0.3018, -0.904, -0.2125, -0.3711, -0.9295, -0.005573, 0.3688, -0.88, -0.09996, -0.4643, -0.9295, -0.005573, 0.3688, -0.904, -0.2125, -0.3711, -0.9398, -0.1603, 0.3018, -0.7736, 0.1533, -0.6149, -0.88, -0.09996, -0.4643, -0.6788, -0.4005, -0.6155, -0.88, -0.09996, -0.4643, -0.7736, 0.1533, -0.6149, -0.904, -0.2125, -0.3711, -0.7736, 0.1533, -0.6149, -0.6788, -0.4005, -0.6155, 0.6841, -0.06217, -0.7267, 0.6841, -0.06217, -0.7267, -0.6788, -0.4005, -0.6155, 0.7655, -0.263, -0.5873, 0.9489, -0.08658, -0.3033, 0.6841, -0.06217, -0.7267, 0.7655, -0.263, -0.5873, 0.6841, -0.06217, -0.7267, 0.9489, -0.08658, -0.3033, 0.8798, -0.2382, -0.4112, 0.7367, -0.664, -0.128, 0.9476, -0.1502, 0.2818, 0.6578, -0.6053, 0.4482, 0.9476, -0.1502, 0.2818, 0.7367, -0.664, -0.128, 0.8798, -0.2382, -0.4112, 0.414, -0.0743, 0.9072, 0.6578, -0.6053, 0.4482, 0.9476, -0.1502, 0.2818, 0.6578, -0.6053, 0.4482, 0.414, -0.0743, 0.9072, 0.1925, -0.5681, 0.8001, -0.4453, -0.09751, 0.8901, 0.1925, -0.5681, 0.8001, 0.414, -0.0743, 0.9072, 0.1925, -0.5681, 0.8001, -0.4453, -0.09751, 0.8901, -0.2723, -0.6678, 0.6927, -0.6746, -0.6036, 0.425, -0.4453, -0.09751, 0.8901, -0.9398, -0.1603, 0.3018, -0.4453, -0.09751, 0.8901, -0.6746, -0.6036, 0.425, -0.2723, -0.6678, 0.6927, -0.7334, -0.6622, -0.1536, -0.9398, -0.1603, 0.3018, -0.904, -0.2125, -0.3711, -0.9398, -0.1603, 0.3018, -0.7334, -0.6622, -0.1536, -0.6746, -0.6036, 0.425, -0.413, -0.7912, -0.451, -0.904, -0.2125, -0.3711, -0.7736, 0.1533, -0.6149, -0.904, -0.2125, -0.3711, -0.413, -0.7912, -0.451, -0.7334, -0.6622, -0.1536, 0.5009, -0.7472, -0.4369, 0.8798, -0.2382, -0.4112, 0.7367, -0.664, -0.128, 0.8798, -0.2382, -0.4112, 0.5009, -0.7472, -0.4369, 0.6841, -0.06217, -0.7267, 0.7367, -0.664, -0.128, 0.6578, -0.6053, 0.4482, -0.003, -0.9949, 0.1011, 0.6578, -0.6053, 0.4482, 0.1925, -0.5681, 0.8001, -0.003, -0.9949, 0.1011, 0.1925, -0.5681, 0.8001, -0.2723, -0.6678, 0.6927, -0.003, -0.9949, 0.1011, -0.2723, -0.6678, 0.6927, -0.6746, -0.6036, 0.425, -0.003, -0.9949, 0.1011, -0.6746, -0.6036, 0.425, -0.7334, -0.6622, -0.1536, -0.003, -0.9949, 0.1011, -0.7334, -0.6622, -0.1536, -0.413, -0.7912, -0.451, -0.003, -0.9949, 0.1011, -0.413, -0.7912, -0.451, 0.5009, -0.7472, -0.4369, -0.003, -0.9949, 0.1011, 0.5009, -0.7472, -0.4369, 0.7367, -0.664, -0.128, -0.003, -0.9949, 0.1011, 0.6305, 0.6623, -0.4048, 0.0502, 0.9949, -0.08777, 0.7297, 0.6319, 0.2611, 0.0502, 0.9949, -0.08777, 0.6305, 0.6623, -0.4048, 0.05638, 0.9898, -0.1308, 0.05638, 0.9898, -0.1308, 0.4964, 0.6278, -0.5995, 0.01398, 0.99, -0.1401, 0.4964, 0.6278, -0.5995, 0.05638, 0.9898, -0.1308, 0.6305, 0.6623, -0.4048, -0.6626, 0.6053, -0.4411, 0.01398, 0.99, -0.1401, 0.4964, 0.6278, -0.5995, 0.01398, 0.99, -0.1401, -0.6626, 0.6053, -0.4411, -0.006899, 0.992, -0.126, -0.6626, 0.6053, -0.4411, -0.04933, 0.9899, -0.1326, -0.006899, 0.992, -0.126, -0.04933, 0.9899, -0.1326, -0.6626, 0.6053, -0.4411, -0.7315, 0.5721, -0.371, -0.04464, 0.995, -0.08947, -0.04933, 0.9899, -0.1326, -0.7315, 0.5721, -0.371, -0.7315, 0.5721, -0.371, -0.6196, 0.7343, 0.2771, -0.04464, 0.995, -0.08947, -0.0185, 0.9985, -0.05172, -0.6196, 0.7343, 0.2771, -0.4316, 0.779, 0.4548, -0.6196, 0.7343, 0.2771, -0.0185, 0.9985, -0.05172, -0.04464, 0.995, -0.08947, 0.3491, -0.2079, 0.9137, -0.0185, 0.9985, -0.05172, -0.4316, 0.779, 0.4548, -0.0185, 0.9985, -0.05172, 0.3491, -0.2079, 0.9137, 0.02303, 0.9976, -0.06555, 0.02303, 0.9976, -0.06555, 0.7297, 0.6319, 0.2611, 0.0502, 0.9949, -0.08777, 0.7297, 0.6319, 0.2611, 0.02303, 0.9976, -0.06555, 0.3491, -0.2079, 0.9137, -0.7736, 0.1533, -0.6149, 0.6841, -0.06217, -0.7267, 0.7906, 0.5863, 0.1769, -0.7736, 0.1533, -0.6149, 0.7906, 0.5863, 0.1769, -0.8139, 0.5088, 0.2806, 0.7906, 0.5863, 0.1769, 0.6841, -0.06217, -0.7267, 0.5966, -0.622, -0.5072, 0.6841, -0.06217, -0.7267, 0.5009, -0.7472, -0.4369, 0.5966, -0.622, -0.5072, -0.413, -0.7912, -0.451, 0.5966, -0.622, -0.5072, 0.5009, -0.7472, -0.4369, 0.5966, -0.622, -0.5072, -0.413, -0.7912, -0.451, -0.573, -0.555, -0.603, -0.573, -0.555, -0.603, -0.7736, 0.1533, -0.6149, -0.8139, 0.5088, 0.2806, -0.7736, 0.1533, -0.6149, -0.573, -0.555, -0.603, -0.413, -0.7912, -0.451, 0.6726, 0.3097, 0.672, -0.9341, 0.1774, 0.3099, -0.8139, 0.5088, 0.2806, 0.6726, 0.3097, 0.672, -0.8139, 0.5088, 0.2806, 0.7906, 0.5863, 0.1769, 0.5966, -0.622, -0.5072, 0.5264, -0.3779, -0.7617, 0.7906, 0.5863, 0.1769, 0.7906, 0.5863, 0.1769, 0.5264, -0.3779, -0.7617, 0.6726, 0.3097, 0.672, -0.573, -0.555, -0.603, 0.5264, -0.3779, -0.7617, 0.5966, -0.622, -0.5072, 0.5264, -0.3779, -0.7617, -0.573, -0.555, -0.603, -0.6995, -0.3062, -0.6457, -0.8139, 0.5088, 0.2806, -0.6995, -0.3062, -0.6457, -0.573, -0.555, -0.603, -0.6995, -0.3062, -0.6457, -0.8139, 0.5088, 0.2806, -0.9341, 0.1774, 0.3099, -0.8419, -0.1546, 0.5169, 0.6726, 0.3097, 0.672, 0.8025, -0.4045, 0.4387, 0.6726, 0.3097, 0.672, -0.8419, -0.1546, 0.5169, -0.9341, 0.1774, 0.3099, 0.5264, -0.3779, -0.7617, 0.6323, 0.005099, -0.7747, 0.6726, 0.3097, 0.672, 0.6726, 0.3097, 0.672, 0.6323, 0.005099, -0.7747, 0.8025, -0.4045, 0.4387, -0.605, -0.07291, -0.7929, 0.5264, -0.3779, -0.7617, -0.6995, -0.3062, -0.6457, 0.5264, -0.3779, -0.7617, -0.605, -0.07291, -0.7929, 0.6323, 0.005099, -0.7747, -0.9341, 0.1774, 0.3099, -0.605, -0.07291, -0.7929, -0.6995, -0.3062, -0.6457, -0.605, -0.07291, -0.7929, -0.9341, 0.1774, 0.3099, -0.8419, -0.1546, 0.5169, 0.4706, -0.5417, -0.6965, -0.5072, 0.3023, -0.8071, -0.5388, -0.583, -0.6081, -0.5072, 0.3023, -0.8071, 0.4706, -0.5417, -0.6965, 0.7282, 0.1933, -0.6575, 0.7282, 0.1933, -0.6575, 0.7655, -0.263, -0.5873, 0.8025, -0.4045, 0.4387, 0.7655, -0.263, -0.5873, 0.7282, 0.1933, -0.6575, 0.4706, -0.5417, -0.6965, -0.6788, -0.4005, -0.6155, 0.8025, -0.4045, 0.4387, 0.7655, -0.263, -0.5873, 0.8025, -0.4045, 0.4387, -0.6788, -0.4005, -0.6155, -0.8419, -0.1546, 0.5169, -0.5388, -0.583, -0.6081, -0.5072, 0.3023, -0.8071, -0.6788, -0.4005, -0.6155, -0.6788, -0.4005, -0.6155, -0.5072, 0.3023, -0.8071, -0.8419, -0.1546, 0.5169, -0.8419, -0.1546, 0.5169, -0.5072, 0.3023, -0.8071, -0.605, -0.07291, -0.7929, 0.6323, 0.005099, -0.7747, -0.605, -0.07291, -0.7929, -0.5072, 0.3023, -0.8071, 0.6323, 0.005099, -0.7747, -0.5072, 0.3023, -0.8071, 0.7282, 0.1933, -0.6575, 0.7282, 0.1933, -0.6575, 0.8025, -0.4045, 0.4387, 0.6323, 0.005099, -0.7747, -0.3661, -0.3142, 0.8759, 0.3491, -0.2079, 0.9137, -0.4316, 0.779, 0.4548, -0.3661, -0.3142, 0.8759, 0.6797, -0.4952, 0.5411, 0.3491, -0.2079, 0.9137, 0.2523, 0.05748, -0.9659, -0.6923, 0.7159, -0.09025, 0.3701, 0.8541, -0.3654, 0.2523, 0.05748, -0.9659, -0.6497, -0.59, -0.4793, -0.6687, 0.3228, -0.6698, -0.6923, 0.7159, -0.09025, -0.6687, 0.3228, -0.6698, -0.8297, -0.1825, 0.5276, 0.9623, -0.2698, 0.03417, 0.2523, 0.05748, -0.9659, 0.3701, 0.8541, -0.3654, -0.5958, -0.5492, -0.586, 0.9623, -0.2698, 0.03417, 0.6016, -0.5778, -0.5516, 0.2372, -0.4936, 0.8367, -0.6497, -0.59, -0.4793, 0.3172, -0.9103, -0.2661, 0.9623, -0.2698, 0.03417, -0.8297, -0.1825, 0.5276, -0.6835, -0.5865, 0.4346, 0.2372, -0.4936, 0.8367, -0.8297, -0.1825, 0.5276, -0.6497, -0.59, -0.4793, -0.6835, -0.5865, 0.4346, 0.9623, -0.2698, 0.03417, 0.3172, -0.9103, -0.2661, 0.2523, 0.05748, -0.9659, -0.6923, 0.7159, -0.09025, -0.6626, 0.6053, -0.4411, 0.4964, 0.6278, -0.5995, 0.2523, 0.05748, -0.9659, -0.6687, 0.3228, -0.6698, -0.6923, 0.7159, -0.09025, 0.2523, 0.05748, -0.9659, 0.3172, -0.9103, -0.2661, -0.6497, -0.59, -0.4793, -0.8297, -0.1825, 0.5276, -0.5958, -0.5492, -0.586, -0.6626, 0.6053, -0.4411, -0.6626, 0.6053, -0.4411, -0.6923, 0.7159, -0.09025, -0.8297, -0.1825, 0.5276, 0.3701, 0.8541, -0.3654, 0.4964, 0.6278, -0.5995, 0.9623, -0.2698, 0.03417, 0.4964, 0.6278, -0.5995, 0.6016, -0.5778, -0.5516, 0.9623, -0.2698, 0.03417, -0.5958, -0.5492, -0.586, -0.8297, -0.1825, 0.5276, 0.9623, -0.2698, 0.03417, 0.2372, -0.4936, 0.8367, -0.6835, -0.5865, 0.4346, -0.6497, -0.59, -0.4793, -0.8297, -0.1825, 0.5276, -0.6687, 0.3228, -0.6698, -0.6497, -0.59, -0.4793, 0.9623, -0.2698, 0.03417, 0.2372, -0.4936, 0.8367, 0.3172, -0.9103, -0.2661, -0.6923, 0.7159, -0.09025, 0.4964, 0.6278, -0.5995, 0.3701, 0.8541, -0.3654])] * 3)])

# ---- objects
ob_flashlight = bpy.data.objects.new('FlashLight', me_mesh)

# ---- transforms, parenting, visibility, modifiers, constraints
ob_flashlight.location = (0.0, 0.0, 0.0)
ob_flashlight.color = (0.8, 0.8, 0.8, 1.0)

# ---- collection membership
col_collection.objects.link(ob_flashlight)

# ---- scene / render settings (as saved in the file)
scene.frame_start = 1; scene.frame_end = 250; scene.frame_set(1)
scene.render.engine = 'BLENDER_EEVEE_NEXT'
scene.render.fps = 25
scene.cycles.sampling_pattern = 'TABULATED_SOBOL'
scene.cycles.use_light_tree = False
scene.view_settings.view_transform = 'Filmic'
bpy.context.view_layer.update()

# ---- added for rendering (the .blend has no active camera and no usable light): camera, sun
cam_auto = bpy.data.cameras.new('AutoCamera')
cam_auto.lens = 50.0
cam_auto.sensor_width = 36.0
cam_auto.clip_end = 1000.0
ob_auto_camera = bpy.data.objects.new('AutoCamera', cam_auto)
scene.collection.objects.link(ob_auto_camera)
ob_auto_camera.location = (0.227249, -0.245209, 0.187324)
ob_auto_camera.rotation_euler = (1.09748, -7.21219e-08, 0.694738)
scene.camera = ob_auto_camera
light_auto_sun = bpy.data.lights.new('AutoSun', 'SUN')
light_auto_sun.energy = 3.0
light_auto_sun.angle = 0.0523599
ob_auto_sun = bpy.data.objects.new('AutoSun', light_auto_sun)
scene.collection.objects.link(ob_auto_sun)
ob_auto_sun.rotation_euler = (0.872665, 0.174533, 0.523599)
bpy.context.view_layer.update()
